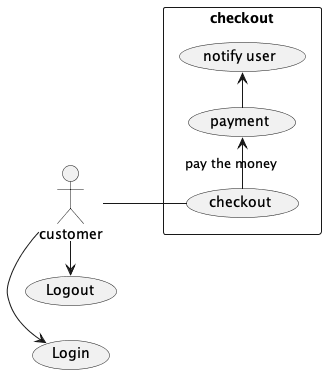

The diagram above was rendered by PlantUML. Its source (embedded in the PNG):
@startuml

left to right direction

skinparam packageStyle rectangle

actor customer as C1

rectangle checkout {
   C1 -- (checkout)
   (checkout) -> (payment) : pay the money
   (payment) -> (notify user)
}

C1 -> (Login)
C1 -> (Logout)

@enduml